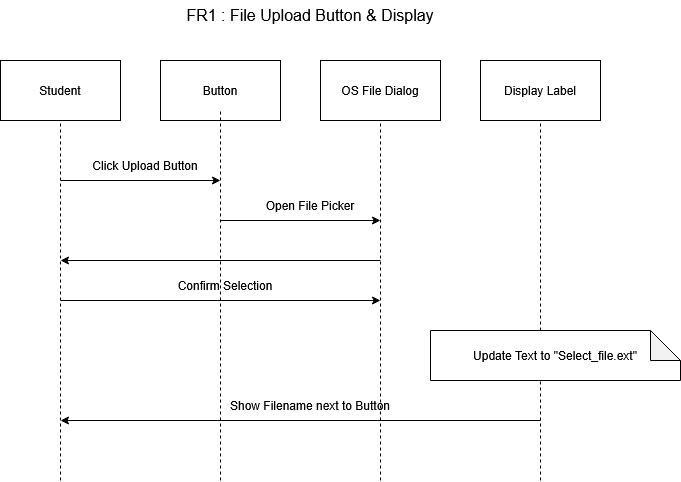

The diagram above was exported from draw.io. Its source (the exported page's mxGraphModel, read from the mxfile embedded in the PNG):
<mxGraphModel dx="1426" dy="779" grid="1" gridSize="10" guides="1" tooltips="1" connect="1" arrows="1" fold="1" page="1" pageScale="1" pageWidth="850" pageHeight="1100" math="0" shadow="0" adaptiveColors="none">
  <root>
    <mxCell id="0" />
    <mxCell id="1" parent="0" />
    <mxCell id="WtwKg7wcXi7D_LfPewoZ-1" parent="1" style="rounded=0;whiteSpace=wrap;html=1;" value="Student" vertex="1">
      <mxGeometry height="60" width="120" x="80" y="200" as="geometry" />
    </mxCell>
    <mxCell id="WtwKg7wcXi7D_LfPewoZ-2" parent="1" style="rounded=0;whiteSpace=wrap;html=1;" value="Button" vertex="1">
      <mxGeometry height="60" width="120" x="240" y="200" as="geometry" />
    </mxCell>
    <mxCell id="WtwKg7wcXi7D_LfPewoZ-3" parent="1" style="rounded=0;whiteSpace=wrap;html=1;" value="OS File Dialog" vertex="1">
      <mxGeometry height="60" width="120" x="400" y="200" as="geometry" />
    </mxCell>
    <mxCell id="WtwKg7wcXi7D_LfPewoZ-4" parent="1" style="rounded=0;whiteSpace=wrap;html=1;" value="Display Label" vertex="1">
      <mxGeometry height="60" width="120" x="560" y="200" as="geometry" />
    </mxCell>
    <mxCell id="WtwKg7wcXi7D_LfPewoZ-5" edge="1" parent="1" style="endArrow=none;dashed=1;html=1;rounded=0;entryX=0.5;entryY=1;entryDx=0;entryDy=0;" target="WtwKg7wcXi7D_LfPewoZ-1" value="">
      <mxGeometry height="50" relative="1" width="50" as="geometry">
        <mxPoint x="140" y="620" as="sourcePoint" />
        <mxPoint x="260" y="310" as="targetPoint" />
      </mxGeometry>
    </mxCell>
    <mxCell id="WtwKg7wcXi7D_LfPewoZ-6" edge="1" parent="1" style="endArrow=none;dashed=1;html=1;rounded=0;entryX=0.5;entryY=1;entryDx=0;entryDy=0;" value="">
      <mxGeometry height="50" relative="1" width="50" as="geometry">
        <mxPoint x="300" y="620" as="sourcePoint" />
        <mxPoint x="300" y="250" as="targetPoint" />
      </mxGeometry>
    </mxCell>
    <mxCell id="WtwKg7wcXi7D_LfPewoZ-7" edge="1" parent="1" style="endArrow=none;dashed=1;html=1;rounded=0;entryX=0.5;entryY=1;entryDx=0;entryDy=0;" target="WtwKg7wcXi7D_LfPewoZ-3" value="">
      <mxGeometry height="50" relative="1" width="50" as="geometry">
        <mxPoint x="460" y="620" as="sourcePoint" />
        <mxPoint x="469.5" y="260" as="targetPoint" />
      </mxGeometry>
    </mxCell>
    <mxCell id="WtwKg7wcXi7D_LfPewoZ-8" edge="1" parent="1" style="endArrow=none;dashed=1;html=1;rounded=0;entryX=0.5;entryY=1;entryDx=0;entryDy=0;" target="WtwKg7wcXi7D_LfPewoZ-4" value="">
      <mxGeometry height="50" relative="1" width="50" as="geometry">
        <mxPoint x="620" y="620" as="sourcePoint" />
        <mxPoint x="639.5" y="260" as="targetPoint" />
      </mxGeometry>
    </mxCell>
    <mxCell id="WtwKg7wcXi7D_LfPewoZ-9" parent="1" style="text;html=1;whiteSpace=wrap;align=center;verticalAlign=middle;rounded=0;" value="&lt;font style=&quot;font-size: 16px;&quot;&gt;FR1 : File Upload Button &amp;amp; Display&lt;/font&gt;" vertex="1">
      <mxGeometry height="30" width="320" x="230" y="140" as="geometry" />
    </mxCell>
    <mxCell id="WtwKg7wcXi7D_LfPewoZ-10" edge="1" parent="1" style="endArrow=classic;html=1;rounded=0;" value="">
      <mxGeometry height="50" relative="1" width="50" as="geometry">
        <mxPoint x="140" y="320" as="sourcePoint" />
        <mxPoint x="300" y="320" as="targetPoint" />
      </mxGeometry>
    </mxCell>
    <mxCell id="WtwKg7wcXi7D_LfPewoZ-11" parent="1" style="text;html=1;whiteSpace=wrap;strokeColor=none;fillColor=none;align=center;verticalAlign=middle;rounded=0;" value="Click Upload Button" vertex="1">
      <mxGeometry height="30" width="130" x="160" y="290" as="geometry" />
    </mxCell>
    <mxCell id="WtwKg7wcXi7D_LfPewoZ-12" edge="1" parent="1" style="endArrow=classic;html=1;rounded=0;" value="">
      <mxGeometry height="50" relative="1" width="50" as="geometry">
        <mxPoint x="300" y="360" as="sourcePoint" />
        <mxPoint x="460" y="360" as="targetPoint" />
      </mxGeometry>
    </mxCell>
    <mxCell id="WtwKg7wcXi7D_LfPewoZ-13" parent="1" style="text;html=1;whiteSpace=wrap;strokeColor=none;fillColor=none;align=center;verticalAlign=middle;rounded=0;" value="Open File Picker" vertex="1">
      <mxGeometry height="30" width="120" x="330" y="330" as="geometry" />
    </mxCell>
    <mxCell id="WtwKg7wcXi7D_LfPewoZ-14" edge="1" parent="1" style="endArrow=classic;html=1;rounded=0;" value="">
      <mxGeometry height="50" relative="1" width="50" as="geometry">
        <mxPoint x="140" y="440" as="sourcePoint" />
        <mxPoint x="460" y="440" as="targetPoint" />
      </mxGeometry>
    </mxCell>
    <mxCell id="WtwKg7wcXi7D_LfPewoZ-15" parent="1" style="text;html=1;whiteSpace=wrap;strokeColor=none;fillColor=none;align=center;verticalAlign=middle;rounded=0;" value="Confirm Selection" vertex="1">
      <mxGeometry height="30" width="130" x="240" y="410" as="geometry" />
    </mxCell>
    <mxCell id="WtwKg7wcXi7D_LfPewoZ-17" edge="1" parent="1" style="endArrow=classic;html=1;rounded=0;" value="">
      <mxGeometry height="50" relative="1" width="50" as="geometry">
        <mxPoint x="460" y="400" as="sourcePoint" />
        <mxPoint x="140" y="400" as="targetPoint" />
      </mxGeometry>
    </mxCell>
    <mxCell id="WtwKg7wcXi7D_LfPewoZ-18" edge="1" parent="1" style="endArrow=classic;html=1;rounded=0;" value="">
      <mxGeometry height="50" relative="1" width="50" as="geometry">
        <mxPoint x="620" y="560" as="sourcePoint" />
        <mxPoint x="140" y="560" as="targetPoint" />
      </mxGeometry>
    </mxCell>
    <mxCell id="WtwKg7wcXi7D_LfPewoZ-19" parent="1" style="text;html=1;whiteSpace=wrap;strokeColor=none;fillColor=none;align=center;verticalAlign=middle;rounded=0;" value="Show Filename next to Button" vertex="1">
      <mxGeometry height="30" width="200" x="290" y="530" as="geometry" />
    </mxCell>
    <mxCell id="WtwKg7wcXi7D_LfPewoZ-20" parent="1" style="shape=note;whiteSpace=wrap;html=1;backgroundOutline=1;darkOpacity=0.05;" value="Update Text to &quot;Select_file.ext&quot;" vertex="1">
      <mxGeometry height="50" width="250" x="510" y="470" as="geometry" />
    </mxCell>
  </root>
</mxGraphModel>